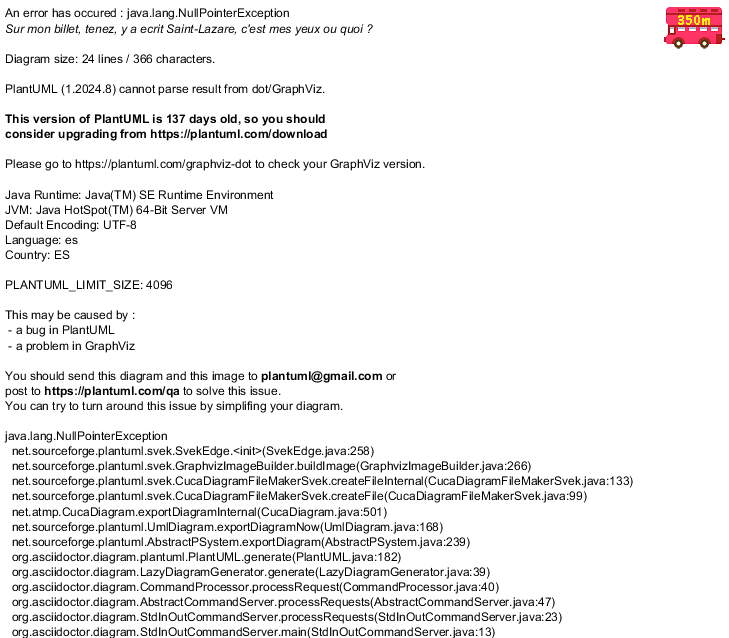

The diagram above was rendered by PlantUML. Its source (embedded in the PNG):
@startuml

left to right direction

actor User

rectangle "WebApp" {
    rectangle Frontend
    rectangle Backend
    rectangle Gateway
}

rectangle "External Services" {
    rectangle Wikidata
    rectangle LLM
}

User <..> Frontend : Interacts
Frontend <-> Gateway
Gateway <-> Backend
Backend ..> Wikidata : Requests data
Backend ..> LLM : Asks for hints

@enduml